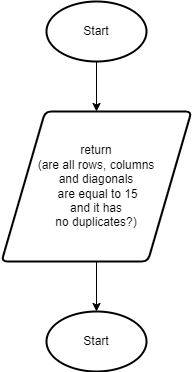

The diagram above was exported from draw.io. Its source (the exported page's mxGraphModel, read from the mxfile embedded in the PNG):
<mxGraphModel dx="690" dy="506" grid="1" gridSize="10" guides="1" tooltips="1" connect="1" arrows="1" fold="1" page="1" pageScale="1" pageWidth="827" pageHeight="1169" math="0" shadow="0">
  <root>
    <mxCell id="0" />
    <mxCell id="1" parent="0" />
    <mxCell id="5" style="edgeStyle=none;html=1;exitX=0.5;exitY=1;exitDx=0;exitDy=0;exitPerimeter=0;entryX=0.5;entryY=0;entryDx=0;entryDy=0;" edge="1" parent="1" source="2" target="3">
      <mxGeometry relative="1" as="geometry" />
    </mxCell>
    <mxCell id="2" value="Start" style="strokeWidth=2;html=1;shape=mxgraph.flowchart.start_1;whiteSpace=wrap;" vertex="1" parent="1">
      <mxGeometry x="120" y="40" width="100" height="60" as="geometry" />
    </mxCell>
    <mxCell id="7" style="edgeStyle=none;html=1;exitX=0.5;exitY=1;exitDx=0;exitDy=0;entryX=0.5;entryY=0;entryDx=0;entryDy=0;entryPerimeter=0;" edge="1" parent="1" source="3" target="6">
      <mxGeometry relative="1" as="geometry" />
    </mxCell>
    <mxCell id="3" value="return &lt;br&gt;(are all rows, columns &lt;br&gt;and diagonals&lt;br&gt;&amp;nbsp;are equal to 15 &lt;br&gt;and it has &lt;br&gt;no duplicates?)" style="shape=parallelogram;html=1;strokeWidth=2;perimeter=parallelogramPerimeter;whiteSpace=wrap;rounded=1;arcSize=12;size=0.23;" vertex="1" parent="1">
      <mxGeometry x="75" y="150" width="190" height="150" as="geometry" />
    </mxCell>
    <mxCell id="6" value="Start" style="strokeWidth=2;html=1;shape=mxgraph.flowchart.start_1;whiteSpace=wrap;" vertex="1" parent="1">
      <mxGeometry x="120" y="350" width="100" height="60" as="geometry" />
    </mxCell>
  </root>
</mxGraphModel>